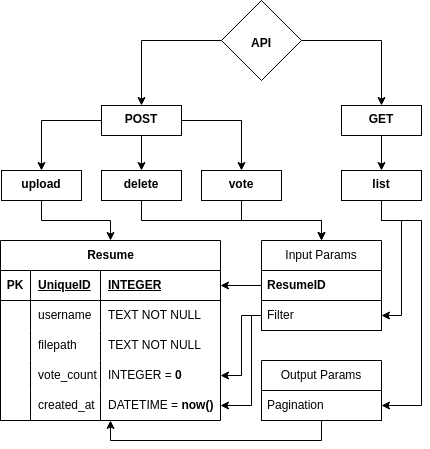

The diagram above was exported from draw.io. Its source (the exported page's mxGraphModel, read from the mxfile embedded in the PNG):
<mxGraphModel dx="688" dy="838" grid="1" gridSize="10" guides="1" tooltips="1" connect="1" arrows="1" fold="1" page="1" pageScale="1" pageWidth="850" pageHeight="1100" math="0" shadow="0">
  <root>
    <mxCell id="0" />
    <mxCell id="1" parent="0" />
    <mxCell id="d6mhPitbmyGSVgZR19b3-31" value="Resume" style="shape=table;startSize=30;container=1;collapsible=1;childLayout=tableLayout;fixedRows=1;rowLines=0;fontStyle=1;align=center;resizeLast=1;html=1;" vertex="1" parent="1">
      <mxGeometry x="99" y="400" width="220" height="180" as="geometry" />
    </mxCell>
    <mxCell id="d6mhPitbmyGSVgZR19b3-32" value="" style="shape=tableRow;horizontal=0;startSize=0;swimlaneHead=0;swimlaneBody=0;fillColor=none;collapsible=0;dropTarget=0;points=[[0,0.5],[1,0.5]];portConstraint=eastwest;top=0;left=0;right=0;bottom=1;" vertex="1" parent="d6mhPitbmyGSVgZR19b3-31">
      <mxGeometry y="30" width="220" height="30" as="geometry" />
    </mxCell>
    <mxCell id="d6mhPitbmyGSVgZR19b3-33" value="PK" style="shape=partialRectangle;connectable=0;fillColor=none;top=0;left=0;bottom=0;right=0;fontStyle=1;overflow=hidden;whiteSpace=wrap;html=1;" vertex="1" parent="d6mhPitbmyGSVgZR19b3-32">
      <mxGeometry width="30" height="30" as="geometry">
        <mxRectangle width="30" height="30" as="alternateBounds" />
      </mxGeometry>
    </mxCell>
    <mxCell id="d6mhPitbmyGSVgZR19b3-34" value="UniqueID" style="shape=partialRectangle;connectable=0;fillColor=none;top=0;left=0;bottom=0;right=0;align=left;spacingLeft=6;fontStyle=5;overflow=hidden;whiteSpace=wrap;html=1;" vertex="1" parent="d6mhPitbmyGSVgZR19b3-32">
      <mxGeometry x="30" width="70" height="30" as="geometry">
        <mxRectangle width="70" height="30" as="alternateBounds" />
      </mxGeometry>
    </mxCell>
    <mxCell id="d6mhPitbmyGSVgZR19b3-86" value="INTEGER" style="shape=partialRectangle;connectable=0;fillColor=none;top=0;left=0;bottom=0;right=0;align=left;spacingLeft=6;fontStyle=5;overflow=hidden;whiteSpace=wrap;html=1;" vertex="1" parent="d6mhPitbmyGSVgZR19b3-32">
      <mxGeometry x="100" width="120" height="30" as="geometry">
        <mxRectangle width="120" height="30" as="alternateBounds" />
      </mxGeometry>
    </mxCell>
    <mxCell id="d6mhPitbmyGSVgZR19b3-35" value="" style="shape=tableRow;horizontal=0;startSize=0;swimlaneHead=0;swimlaneBody=0;fillColor=none;collapsible=0;dropTarget=0;points=[[0,0.5],[1,0.5]];portConstraint=eastwest;top=0;left=0;right=0;bottom=0;strokeColor=inherit;" vertex="1" parent="d6mhPitbmyGSVgZR19b3-31">
      <mxGeometry y="60" width="220" height="30" as="geometry" />
    </mxCell>
    <mxCell id="d6mhPitbmyGSVgZR19b3-36" value="" style="shape=partialRectangle;connectable=0;fillColor=none;top=0;left=0;bottom=0;right=0;editable=1;overflow=hidden;whiteSpace=wrap;html=1;strokeColor=default;" vertex="1" parent="d6mhPitbmyGSVgZR19b3-35">
      <mxGeometry width="30" height="30" as="geometry">
        <mxRectangle width="30" height="30" as="alternateBounds" />
      </mxGeometry>
    </mxCell>
    <mxCell id="d6mhPitbmyGSVgZR19b3-37" value="username" style="shape=partialRectangle;connectable=0;fillColor=none;top=0;left=0;bottom=0;right=0;align=left;spacingLeft=6;overflow=hidden;whiteSpace=wrap;html=1;strokeColor=default;" vertex="1" parent="d6mhPitbmyGSVgZR19b3-35">
      <mxGeometry x="30" width="70" height="30" as="geometry">
        <mxRectangle width="70" height="30" as="alternateBounds" />
      </mxGeometry>
    </mxCell>
    <mxCell id="d6mhPitbmyGSVgZR19b3-87" value="TEXT NOT NULL" style="shape=partialRectangle;connectable=0;fillColor=none;top=0;left=0;bottom=0;right=0;align=left;spacingLeft=6;overflow=hidden;whiteSpace=wrap;html=1;strokeColor=default;" vertex="1" parent="d6mhPitbmyGSVgZR19b3-35">
      <mxGeometry x="100" width="120" height="30" as="geometry">
        <mxRectangle width="120" height="30" as="alternateBounds" />
      </mxGeometry>
    </mxCell>
    <mxCell id="d6mhPitbmyGSVgZR19b3-38" value="" style="shape=tableRow;horizontal=0;startSize=0;swimlaneHead=0;swimlaneBody=0;fillColor=none;collapsible=0;dropTarget=0;points=[[0,0.5],[1,0.5]];portConstraint=eastwest;top=0;left=0;right=0;bottom=0;strokeColor=default;" vertex="1" parent="d6mhPitbmyGSVgZR19b3-31">
      <mxGeometry y="90" width="220" height="30" as="geometry" />
    </mxCell>
    <mxCell id="d6mhPitbmyGSVgZR19b3-39" value="" style="shape=partialRectangle;connectable=0;fillColor=none;top=0;left=0;bottom=0;right=0;editable=1;overflow=hidden;whiteSpace=wrap;html=1;" vertex="1" parent="d6mhPitbmyGSVgZR19b3-38">
      <mxGeometry width="30" height="30" as="geometry">
        <mxRectangle width="30" height="30" as="alternateBounds" />
      </mxGeometry>
    </mxCell>
    <mxCell id="d6mhPitbmyGSVgZR19b3-40" value="filepath" style="shape=partialRectangle;connectable=0;fillColor=none;top=0;left=0;bottom=0;right=0;align=left;spacingLeft=6;overflow=hidden;whiteSpace=wrap;html=1;strokeColor=default;strokeWidth=10;" vertex="1" parent="d6mhPitbmyGSVgZR19b3-38">
      <mxGeometry x="30" width="70" height="30" as="geometry">
        <mxRectangle width="70" height="30" as="alternateBounds" />
      </mxGeometry>
    </mxCell>
    <mxCell id="d6mhPitbmyGSVgZR19b3-88" value="TEXT NOT NULL" style="shape=partialRectangle;connectable=0;fillColor=none;top=0;left=0;bottom=0;right=0;align=left;spacingLeft=6;overflow=hidden;whiteSpace=wrap;html=1;strokeColor=default;strokeWidth=10;" vertex="1" parent="d6mhPitbmyGSVgZR19b3-38">
      <mxGeometry x="100" width="120" height="30" as="geometry">
        <mxRectangle width="120" height="30" as="alternateBounds" />
      </mxGeometry>
    </mxCell>
    <mxCell id="d6mhPitbmyGSVgZR19b3-83" style="shape=tableRow;horizontal=0;startSize=0;swimlaneHead=0;swimlaneBody=0;fillColor=none;collapsible=0;dropTarget=0;points=[[0,0.5],[1,0.5]];portConstraint=eastwest;top=0;left=0;right=0;bottom=0;strokeColor=default;" vertex="1" parent="d6mhPitbmyGSVgZR19b3-31">
      <mxGeometry y="120" width="220" height="30" as="geometry" />
    </mxCell>
    <mxCell id="d6mhPitbmyGSVgZR19b3-84" style="shape=partialRectangle;connectable=0;fillColor=none;top=0;left=0;bottom=0;right=0;editable=1;overflow=hidden;whiteSpace=wrap;html=1;" vertex="1" parent="d6mhPitbmyGSVgZR19b3-83">
      <mxGeometry width="30" height="30" as="geometry">
        <mxRectangle width="30" height="30" as="alternateBounds" />
      </mxGeometry>
    </mxCell>
    <mxCell id="d6mhPitbmyGSVgZR19b3-85" value="vote_count" style="shape=partialRectangle;connectable=0;fillColor=none;top=0;left=0;bottom=0;right=0;align=left;spacingLeft=6;overflow=hidden;whiteSpace=wrap;html=1;strokeColor=default;strokeWidth=10;" vertex="1" parent="d6mhPitbmyGSVgZR19b3-83">
      <mxGeometry x="30" width="70" height="30" as="geometry">
        <mxRectangle width="70" height="30" as="alternateBounds" />
      </mxGeometry>
    </mxCell>
    <mxCell id="d6mhPitbmyGSVgZR19b3-89" value="INTEGER = &lt;b&gt;0&lt;/b&gt;" style="shape=partialRectangle;connectable=0;fillColor=none;top=0;left=0;bottom=0;right=0;align=left;spacingLeft=6;overflow=hidden;whiteSpace=wrap;html=1;strokeColor=default;strokeWidth=10;" vertex="1" parent="d6mhPitbmyGSVgZR19b3-83">
      <mxGeometry x="100" width="120" height="30" as="geometry">
        <mxRectangle width="120" height="30" as="alternateBounds" />
      </mxGeometry>
    </mxCell>
    <mxCell id="d6mhPitbmyGSVgZR19b3-152" style="shape=tableRow;horizontal=0;startSize=0;swimlaneHead=0;swimlaneBody=0;fillColor=none;collapsible=0;dropTarget=0;points=[[0,0.5],[1,0.5]];portConstraint=eastwest;top=0;left=0;right=0;bottom=0;strokeColor=default;" vertex="1" parent="d6mhPitbmyGSVgZR19b3-31">
      <mxGeometry y="150" width="220" height="30" as="geometry" />
    </mxCell>
    <mxCell id="d6mhPitbmyGSVgZR19b3-153" style="shape=partialRectangle;connectable=0;fillColor=none;top=0;left=0;bottom=0;right=0;editable=1;overflow=hidden;whiteSpace=wrap;html=1;" vertex="1" parent="d6mhPitbmyGSVgZR19b3-152">
      <mxGeometry width="30" height="30" as="geometry">
        <mxRectangle width="30" height="30" as="alternateBounds" />
      </mxGeometry>
    </mxCell>
    <mxCell id="d6mhPitbmyGSVgZR19b3-154" value="created_at" style="shape=partialRectangle;connectable=0;fillColor=none;top=0;left=0;bottom=0;right=0;align=left;spacingLeft=6;overflow=hidden;whiteSpace=wrap;html=1;strokeColor=default;strokeWidth=10;" vertex="1" parent="d6mhPitbmyGSVgZR19b3-152">
      <mxGeometry x="30" width="70" height="30" as="geometry">
        <mxRectangle width="70" height="30" as="alternateBounds" />
      </mxGeometry>
    </mxCell>
    <mxCell id="d6mhPitbmyGSVgZR19b3-155" value="DATETIME = &lt;b&gt;now()&lt;/b&gt;" style="shape=partialRectangle;connectable=0;fillColor=none;top=0;left=0;bottom=0;right=0;align=left;spacingLeft=6;overflow=hidden;whiteSpace=wrap;html=1;strokeColor=default;strokeWidth=10;" vertex="1" parent="d6mhPitbmyGSVgZR19b3-152">
      <mxGeometry x="100" width="120" height="30" as="geometry">
        <mxRectangle width="120" height="30" as="alternateBounds" />
      </mxGeometry>
    </mxCell>
    <mxCell id="d6mhPitbmyGSVgZR19b3-96" style="edgeStyle=orthogonalEdgeStyle;rounded=0;orthogonalLoop=1;jettySize=auto;html=1;" edge="1" parent="1" source="d6mhPitbmyGSVgZR19b3-46" target="d6mhPitbmyGSVgZR19b3-94">
      <mxGeometry relative="1" as="geometry" />
    </mxCell>
    <mxCell id="d6mhPitbmyGSVgZR19b3-164" style="edgeStyle=orthogonalEdgeStyle;rounded=0;orthogonalLoop=1;jettySize=auto;html=1;" edge="1" parent="1" source="d6mhPitbmyGSVgZR19b3-46" target="d6mhPitbmyGSVgZR19b3-97">
      <mxGeometry relative="1" as="geometry" />
    </mxCell>
    <mxCell id="d6mhPitbmyGSVgZR19b3-46" value="&lt;div style=&quot;&quot;&gt;&lt;b style=&quot;background-color: initial;&quot;&gt;&lt;br&gt;&lt;/b&gt;&lt;/div&gt;&lt;div style=&quot;&quot;&gt;&lt;b style=&quot;background-color: initial;&quot;&gt;&lt;br&gt;&lt;/b&gt;&lt;/div&gt;&lt;div style=&quot;&quot;&gt;&lt;b style=&quot;background-color: initial;&quot;&gt;API&lt;/b&gt;&lt;/div&gt;" style="rhombus;whiteSpace=wrap;html=1;verticalAlign=top;align=center;" vertex="1" parent="1">
      <mxGeometry x="320" y="160" width="80" height="80" as="geometry" />
    </mxCell>
    <mxCell id="d6mhPitbmyGSVgZR19b3-120" style="edgeStyle=orthogonalEdgeStyle;rounded=0;orthogonalLoop=1;jettySize=auto;html=1;" edge="1" parent="1" source="d6mhPitbmyGSVgZR19b3-51" target="d6mhPitbmyGSVgZR19b3-31">
      <mxGeometry relative="1" as="geometry" />
    </mxCell>
    <mxCell id="d6mhPitbmyGSVgZR19b3-51" value="&lt;b&gt;upload&lt;/b&gt;" style="whiteSpace=wrap;html=1;verticalAlign=top;" vertex="1" parent="1">
      <mxGeometry x="100" y="330" width="80" height="30" as="geometry" />
    </mxCell>
    <mxCell id="d6mhPitbmyGSVgZR19b3-131" style="edgeStyle=orthogonalEdgeStyle;rounded=0;orthogonalLoop=1;jettySize=auto;html=1;" edge="1" parent="1" source="d6mhPitbmyGSVgZR19b3-55" target="d6mhPitbmyGSVgZR19b3-66">
      <mxGeometry relative="1" as="geometry">
        <Array as="points">
          <mxPoint x="240" y="380" />
          <mxPoint x="420" y="380" />
        </Array>
      </mxGeometry>
    </mxCell>
    <mxCell id="d6mhPitbmyGSVgZR19b3-55" value="&lt;b&gt;delete&lt;/b&gt;" style="whiteSpace=wrap;html=1;verticalAlign=top;" vertex="1" parent="1">
      <mxGeometry x="200" y="330" width="80" height="30" as="geometry" />
    </mxCell>
    <mxCell id="d6mhPitbmyGSVgZR19b3-167" style="edgeStyle=orthogonalEdgeStyle;rounded=0;orthogonalLoop=1;jettySize=auto;html=1;" edge="1" parent="1" source="d6mhPitbmyGSVgZR19b3-58" target="d6mhPitbmyGSVgZR19b3-151">
      <mxGeometry relative="1" as="geometry">
        <Array as="points">
          <mxPoint x="480" y="380" />
          <mxPoint x="500" y="380" />
          <mxPoint x="500" y="475" />
        </Array>
      </mxGeometry>
    </mxCell>
    <mxCell id="d6mhPitbmyGSVgZR19b3-172" style="edgeStyle=orthogonalEdgeStyle;rounded=0;orthogonalLoop=1;jettySize=auto;html=1;" edge="1" parent="1" source="d6mhPitbmyGSVgZR19b3-58" target="d6mhPitbmyGSVgZR19b3-61">
      <mxGeometry relative="1" as="geometry">
        <Array as="points">
          <mxPoint x="480" y="380" />
          <mxPoint x="520" y="380" />
          <mxPoint x="520" y="565" />
        </Array>
      </mxGeometry>
    </mxCell>
    <mxCell id="d6mhPitbmyGSVgZR19b3-58" value="&lt;b&gt;list&lt;/b&gt;" style="whiteSpace=wrap;html=1;verticalAlign=top;" vertex="1" parent="1">
      <mxGeometry x="440" y="330" width="80" height="30" as="geometry" />
    </mxCell>
    <mxCell id="d6mhPitbmyGSVgZR19b3-170" style="edgeStyle=orthogonalEdgeStyle;rounded=0;orthogonalLoop=1;jettySize=auto;html=1;" edge="1" parent="1" source="d6mhPitbmyGSVgZR19b3-60" target="d6mhPitbmyGSVgZR19b3-31">
      <mxGeometry relative="1" as="geometry">
        <Array as="points">
          <mxPoint x="420" y="600" />
          <mxPoint x="209" y="600" />
        </Array>
      </mxGeometry>
    </mxCell>
    <mxCell id="d6mhPitbmyGSVgZR19b3-60" value="Output Params" style="swimlane;fontStyle=0;childLayout=stackLayout;horizontal=1;startSize=30;horizontalStack=0;resizeParent=1;resizeParentMax=0;resizeLast=0;collapsible=1;marginBottom=0;whiteSpace=wrap;html=1;" vertex="1" parent="1">
      <mxGeometry x="360" y="520" width="120" height="60" as="geometry" />
    </mxCell>
    <mxCell id="d6mhPitbmyGSVgZR19b3-61" value="Pagination" style="text;strokeColor=default;fillColor=none;align=left;verticalAlign=middle;spacingLeft=4;spacingRight=4;overflow=hidden;points=[[0,0.5],[1,0.5]];portConstraint=eastwest;rotatable=0;whiteSpace=wrap;html=1;" vertex="1" parent="d6mhPitbmyGSVgZR19b3-60">
      <mxGeometry y="30" width="120" height="30" as="geometry" />
    </mxCell>
    <mxCell id="d6mhPitbmyGSVgZR19b3-130" style="edgeStyle=orthogonalEdgeStyle;rounded=0;orthogonalLoop=1;jettySize=auto;html=1;" edge="1" parent="1" source="d6mhPitbmyGSVgZR19b3-66" target="d6mhPitbmyGSVgZR19b3-32">
      <mxGeometry relative="1" as="geometry" />
    </mxCell>
    <mxCell id="d6mhPitbmyGSVgZR19b3-66" value="Input Params" style="swimlane;fontStyle=0;childLayout=stackLayout;horizontal=1;startSize=30;horizontalStack=0;resizeParent=1;resizeParentMax=0;resizeLast=0;collapsible=1;marginBottom=0;whiteSpace=wrap;html=1;" vertex="1" parent="1">
      <mxGeometry x="360" y="400" width="120" height="90" as="geometry" />
    </mxCell>
    <mxCell id="d6mhPitbmyGSVgZR19b3-67" value="&lt;b&gt;ResumeID&lt;/b&gt;" style="text;strokeColor=default;fillColor=none;align=left;verticalAlign=middle;spacingLeft=4;spacingRight=4;overflow=hidden;points=[[0,0.5],[1,0.5]];portConstraint=eastwest;rotatable=0;whiteSpace=wrap;html=1;" vertex="1" parent="d6mhPitbmyGSVgZR19b3-66">
      <mxGeometry y="30" width="120" height="30" as="geometry" />
    </mxCell>
    <mxCell id="d6mhPitbmyGSVgZR19b3-151" value="Filter" style="text;strokeColor=default;fillColor=none;align=left;verticalAlign=middle;spacingLeft=4;spacingRight=4;overflow=hidden;points=[[0,0.5],[1,0.5]];portConstraint=eastwest;rotatable=0;whiteSpace=wrap;html=1;" vertex="1" parent="d6mhPitbmyGSVgZR19b3-66">
      <mxGeometry y="60" width="120" height="30" as="geometry" />
    </mxCell>
    <mxCell id="d6mhPitbmyGSVgZR19b3-99" value="" style="edgeStyle=orthogonalEdgeStyle;rounded=0;orthogonalLoop=1;jettySize=auto;html=1;" edge="1" parent="1" source="d6mhPitbmyGSVgZR19b3-94" target="d6mhPitbmyGSVgZR19b3-55">
      <mxGeometry relative="1" as="geometry" />
    </mxCell>
    <mxCell id="d6mhPitbmyGSVgZR19b3-100" style="edgeStyle=orthogonalEdgeStyle;rounded=0;orthogonalLoop=1;jettySize=auto;html=1;" edge="1" parent="1" source="d6mhPitbmyGSVgZR19b3-94" target="d6mhPitbmyGSVgZR19b3-51">
      <mxGeometry relative="1" as="geometry" />
    </mxCell>
    <mxCell id="d6mhPitbmyGSVgZR19b3-114" style="edgeStyle=orthogonalEdgeStyle;rounded=0;orthogonalLoop=1;jettySize=auto;html=1;" edge="1" parent="1" source="d6mhPitbmyGSVgZR19b3-94" target="d6mhPitbmyGSVgZR19b3-106">
      <mxGeometry relative="1" as="geometry" />
    </mxCell>
    <mxCell id="d6mhPitbmyGSVgZR19b3-94" value="&lt;b&gt;POST&lt;/b&gt;" style="whiteSpace=wrap;html=1;verticalAlign=top;" vertex="1" parent="1">
      <mxGeometry x="200" y="265" width="80" height="30" as="geometry" />
    </mxCell>
    <mxCell id="d6mhPitbmyGSVgZR19b3-169" style="edgeStyle=orthogonalEdgeStyle;rounded=0;orthogonalLoop=1;jettySize=auto;html=1;" edge="1" parent="1" source="d6mhPitbmyGSVgZR19b3-97" target="d6mhPitbmyGSVgZR19b3-58">
      <mxGeometry relative="1" as="geometry" />
    </mxCell>
    <mxCell id="d6mhPitbmyGSVgZR19b3-97" value="&lt;b&gt;GET&lt;/b&gt;" style="whiteSpace=wrap;html=1;verticalAlign=top;" vertex="1" parent="1">
      <mxGeometry x="440" y="265" width="80" height="30" as="geometry" />
    </mxCell>
    <mxCell id="d6mhPitbmyGSVgZR19b3-132" style="edgeStyle=orthogonalEdgeStyle;rounded=0;orthogonalLoop=1;jettySize=auto;html=1;" edge="1" parent="1" source="d6mhPitbmyGSVgZR19b3-106" target="d6mhPitbmyGSVgZR19b3-66">
      <mxGeometry relative="1" as="geometry" />
    </mxCell>
    <mxCell id="d6mhPitbmyGSVgZR19b3-106" value="&lt;b&gt;vote&lt;/b&gt;" style="whiteSpace=wrap;html=1;verticalAlign=top;" vertex="1" parent="1">
      <mxGeometry x="300" y="330" width="80" height="30" as="geometry" />
    </mxCell>
    <mxCell id="d6mhPitbmyGSVgZR19b3-161" style="edgeStyle=orthogonalEdgeStyle;rounded=0;orthogonalLoop=1;jettySize=auto;html=1;" edge="1" parent="1" source="d6mhPitbmyGSVgZR19b3-151" target="d6mhPitbmyGSVgZR19b3-83">
      <mxGeometry relative="1" as="geometry">
        <Array as="points">
          <mxPoint x="340" y="475" />
          <mxPoint x="340" y="535" />
        </Array>
      </mxGeometry>
    </mxCell>
    <mxCell id="d6mhPitbmyGSVgZR19b3-162" style="edgeStyle=orthogonalEdgeStyle;rounded=0;orthogonalLoop=1;jettySize=auto;html=1;" edge="1" parent="1" source="d6mhPitbmyGSVgZR19b3-151" target="d6mhPitbmyGSVgZR19b3-152">
      <mxGeometry relative="1" as="geometry">
        <Array as="points">
          <mxPoint x="350" y="475" />
          <mxPoint x="350" y="565" />
        </Array>
      </mxGeometry>
    </mxCell>
  </root>
</mxGraphModel>